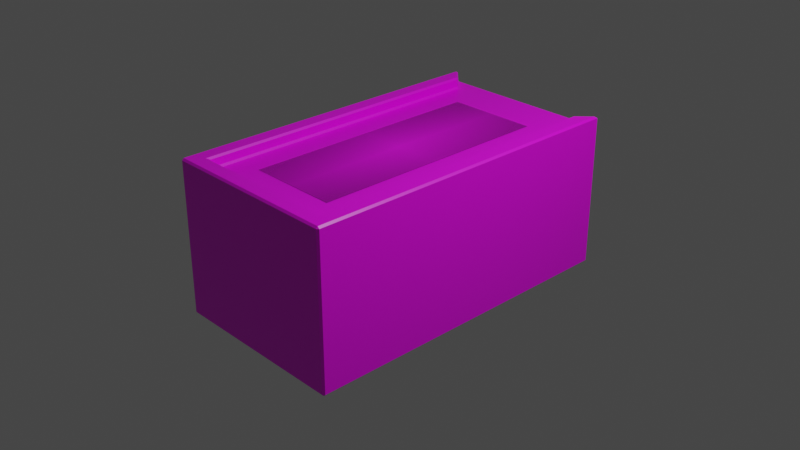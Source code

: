 # Source: Caja_Domino.blend  (saved by Blender 2.93.20; exported with 4.5.12 LTS)
import bpy
from mathutils import Matrix  # noqa: F401  (used for matrix-valued properties, if any)

bpy.ops.wm.read_factory_settings(use_empty=True)
scene = bpy.context.scene
scene.name = 'Scene'

# ---- collections
col_collection = bpy.data.collections.new('Collection'); scene.collection.children.link(col_collection)

# ---- images (referenced by path relative to the original .blend; pixels are not part of the script)
import os
ASSET_DIR = os.environ.get("B2B_ASSET_DIR", "")  # directory of the original .blend (textures are referenced by path, not embedded)
HERE = os.path.dirname(os.path.abspath(__file__))  # packed textures are extracted next to this script under _unpacked/

def load_image(name, relpath, width, height, colorspace="sRGB"):
    """Load a texture the original file referenced (path relative to the .blend, or extracted next to this script)."""
    p = next((c for c in (os.path.join(HERE, relpath), os.path.join(ASSET_DIR, relpath)) if relpath and os.path.exists(c)), "")
    if p:
        img = bpy.data.images.load(p, check_existing=True)
        img.name = name
    else:  # same state as the original file: an image datablock whose file is absent (Cycles renders it pink)
        img = bpy.data.images.new(name, width, height)
        img.source = "FILE"
        img.filepath = "//" + (relpath or name)
    img.colorspace_settings.name = colorspace
    return img
img_woodfloor043_2k_color_jpg = load_image('WoodFloor043_2K_Color.jpg', 'WoodFloor043_2K_Color.jpg', 1024, 1024, 'sRGB')
img_dominoletras_png = load_image('DominoLetras.png', 'DominoLetras.png', 1024, 1024, 'sRGB')
img_molumen_domino_set_18_png = load_image('molumen_domino_set_18.png', 'molumen_domino_set_18.png', 1024, 1024, 'sRGB')

# ---- materials (node trees are filled in below, after node groups)
mat_material = bpy.data.materials.new('Material')
mat_material.alpha_threshold = 0.0
mat_material.use_transparent_shadow = False
mat_material.line_color = (0.0, 0.0, 0.0, 1.0)
mat_dominoletras = bpy.data.materials.new('DominoLetras')
mat_dominoletras.surface_render_method = 'BLENDED'
mat_dominoletras.blend_method = 'BLEND'
mat_dominoletras.use_transparent_shadow = False
mat_material_001 = bpy.data.materials.new('Material.001')
mat_material_001.use_transparent_shadow = False
mat_material_002 = bpy.data.materials.new('Material.002')
mat_material_002.use_transparent_shadow = False

# ---- material node trees
mat_material.use_nodes = True; mat_material.node_tree.nodes.clear()
_N = mat_material.node_tree.nodes; _L = mat_material.node_tree.links
n0 = _N.new('ShaderNodeOutputMaterial'); n0.name = 'Material Output'; n0.location = (300, 300)
n1 = _N.new('ShaderNodeBsdfPrincipled'); n1.name = 'Principled BSDF'; n1.location = (10, 300)
n1.distribution = 'GGX'
n1.subsurface_method = 'BURLEY'
n1.inputs[2].default_value = 0.4
n1.inputs[3].default_value = 1.45
n1.inputs[27].default_value = (0.0, 0.0, 0.0, 1.0)
n1.inputs[28].default_value = 1.0
n2 = _N.new('ShaderNodeTexImage'); n2.name = 'Image Texture'; n2.location = (-280, 275)
n2.image = img_woodfloor043_2k_color_jpg
_L.new(n1.outputs[0], n0.inputs[0])
_L.new(n2.outputs[0], n1.inputs[0])
n0.is_active_output = True
mat_dominoletras.use_nodes = True; mat_dominoletras.node_tree.nodes.clear()
_N = mat_dominoletras.node_tree.nodes; _L = mat_dominoletras.node_tree.links
n0 = _N.new('ShaderNodeOutputMaterial'); n0.name = 'Material Output'; n0.location = (300, 300)
n1 = _N.new('ShaderNodeTexImage'); n1.name = 'Image Texture'; n1.location = (-200, 300)
n1.image = img_dominoletras_png
n1.extension = 'CLIP'
n2 = _N.new('ShaderNodeBsdfPrincipled'); n2.name = 'Principled BSDF'; n2.location = (0, 300)
n2.distribution = 'GGX'
n2.subsurface_method = 'BURLEY'
n2.inputs[3].default_value = 1.45
n2.inputs[27].default_value = (0.0, 0.0, 0.0, 1.0)
n2.inputs[28].default_value = 1.0
_L.new(n1.outputs[0], n2.inputs[0])
_L.new(n1.outputs[1], n2.inputs[4])
_L.new(n2.outputs[0], n0.inputs[0])
n0.is_active_output = True
mat_material_001.use_nodes = True; mat_material_001.node_tree.nodes.clear()
_N = mat_material_001.node_tree.nodes; _L = mat_material_001.node_tree.links
n0 = _N.new('ShaderNodeBsdfPrincipled'); n0.name = 'Principled BSDF'; n0.location = (10, 300)
n0.distribution = 'GGX'
n0.subsurface_method = 'BURLEY'
n0.inputs[3].default_value = 1.45
n0.inputs[27].default_value = (0.0, 0.0, 0.0, 1.0)
n0.inputs[28].default_value = 1.0
n1 = _N.new('ShaderNodeOutputMaterial'); n1.name = 'Material Output'; n1.location = (300, 300)
_L.new(n0.outputs[0], n1.inputs[0])
n1.is_active_output = True
mat_material_002.use_nodes = True; mat_material_002.node_tree.nodes.clear()
_N = mat_material_002.node_tree.nodes; _L = mat_material_002.node_tree.links
n0 = _N.new('ShaderNodeBsdfPrincipled'); n0.name = 'Principled BSDF'; n0.location = (10, 300)
n0.distribution = 'GGX'
n0.subsurface_method = 'BURLEY'
n0.inputs[3].default_value = 1.45
n0.inputs[27].default_value = (0.0, 0.0, 0.0, 1.0)
n0.inputs[28].default_value = 1.0
n1 = _N.new('ShaderNodeOutputMaterial'); n1.name = 'Material Output'; n1.location = (300, 300)
n2 = _N.new('ShaderNodeTexImage'); n2.name = 'Image Texture'; n2.location = (-280, 275)
n2.image = img_molumen_domino_set_18_png
_L.new(n0.outputs[0], n1.inputs[0])
_L.new(n2.outputs[0], n0.inputs[0])
n1.is_active_output = True

# ---- world
world_world = bpy.data.worlds.new('World'); scene.world = world_world
world_world.use_nodes = True; world_world.node_tree.nodes.clear()
_N = world_world.node_tree.nodes; _L = world_world.node_tree.links
n0 = _N.new('ShaderNodeOutputWorld'); n0.name = 'World Output'; n0.location = (300, 300)
n1 = _N.new('ShaderNodeBackground'); n1.name = 'Background'; n1.location = (10, 300)
n1.inputs[0].default_value = (0.05088, 0.05088, 0.05088, 1.0)
_L.new(n1.outputs[0], n0.inputs[0])
n0.is_active_output = True
world_world.color = (0.05088, 0.05088, 0.05088)
world_world.use_sun_shadow = False
world_world.sun_shadow_jitter_overblur = 0.0

# ---- cameras
cam_camera = bpy.data.cameras.new('Camera')
cam_camera.clip_end = 100.0
cam_camera.ortho_scale = 7.314

# ---- lights
light_light = bpy.data.lights.new('Light', 'POINT')
light_light.transmission_factor = 0.0
light_light.energy = 1000.0
light_light.shadow_soft_size = 0.1
light_light.shadow_maximum_resolution = 0.006
light_light.use_absolute_resolution = True

# ---- meshes
me_cube = bpy.data.meshes.new('Cube')
me_cube.from_pydata([(0.8134, 1.672, 0.7808), (1.0, 1.858, -0.7808), (0.8134, -1.672, 0.7808), (1.0, -1.858, -0.7808), (-0.8134, 1.672, 0.7808), (-1.0, 1.858, -0.7808), (-0.8134, -1.672, 0.7808), (-1.0, -1.858, -0.7808), (1.0, -1.858, 0.7808), (-1.0, -1.858, 0.7808), (1.0, 1.858, 0.7808), (-1.0, 1.858, 0.7808), (1.0, -1.858, 0.9003), (-1.0, -1.858, 0.9003), (1.0, 1.858, 0.9003), (-1.0, 1.858, 0.9003), (0.8134, -1.672, 0.9003), (-0.8134, -1.672, 0.9003), (0.8134, 1.672, 0.9003), (-0.8134, 1.672, 0.9003), (0.5, -1.341, 0.7861), (0.5, 1.341, 0.7861), (-0.5, -1.341, 0.7832), (-0.5, 1.341, 0.7832)], [], [(0, 4, 6, 2), (3, 8, 9, 7), (7, 9, 11, 5), (5, 1, 3, 7), (1, 10, 8, 3), (5, 11, 10, 1), (10, 0, 18, 14), (11, 9, 13, 15), (0, 2, 16, 18), (4, 0, 10, 11), (16, 17, 13, 12), (18, 16, 12, 14), (17, 19, 15, 13), (8, 10, 14, 12), (6, 4, 19, 17), (2, 6, 17, 16), (4, 11, 15, 19), (9, 8, 12, 13), (20, 21, 23, 22)])
me_cube.polygons.foreach_set('material_index', [0, 0, 0, 0, 0, 0, 0, 0, 0, 0, 0, 0, 0, 0, 0, 0, 0, 0, 1])
_uv = me_cube.uv_layers.new(name='UVMap')
_uv.uv.foreach_set('vector', [0.6483, 0.5126, 0.8517, 0.5126, 0.8517, 0.7374, 0.6483, 0.7374, 0.375, 0.75, 0.625, 0.75, 0.625, 1.0, 0.375, 1.0, 0.375, 0.0, 0.625, 0.0, 0.625, 0.25, 0.375, 0.25, 0.125, 0.5, 0.375, 0.5, 0.375, 0.75, 0.125, 0.75, 0.375, 0.5, 0.625, 0.5, 0.625, 0.75, 0.375, 0.75, 0.375, 0.25, 0.625, 0.25, 0.625, 0.5, 0.375, 0.5, 0.625, 0.5, 0.6483, 0.5126, 0.6483, 0.5126, 0.625, 0.5, 0.625, 0.25, 0.625, 0.0, 0.625, 0.0, 0.625, 0.25, 0.6483, 0.5126, 0.6483, 0.7374, 0.6483, 0.7374, 0.6483, 0.5126, 0.8517, 0.5126, 0.6483, 0.5126, 0.625, 0.5, 0.875, 0.5, 0.6483, 0.7374, 0.8517, 0.7374, 0.875, 0.75, 0.625, 0.75, 0.6483, 0.5126, 0.6483, 0.7374, 0.625, 0.75, 0.625, 0.5, 0.8517, 0.7374, 0.8517, 0.5126, 0.875, 0.5, 0.875, 0.75, 0.625, 0.75, 0.625, 0.5, 0.625, 0.5, 0.625, 0.75, 0.8517, 0.7374, 0.8517, 0.5126, 0.8517, 0.5126, 0.8517, 0.7374, 0.6483, 0.7374, 0.8517, 0.7374, 0.8517, 0.7374, 0.6483, 0.7374, 0.8517, 0.5126, 0.875, 0.5, 0.875, 0.5, 0.8517, 0.5126, 0.625, 1.0, 0.625, 0.75, 0.625, 0.75, 0.625, 1.0, 0.0, 0.0, 1.0, 0.0, 1.0, 1.0, 0.0, 1.0])
me_cube.materials.append(mat_material)
me_cube.materials.append(mat_dominoletras)
me_cube.use_remesh_preserve_volume = False
me_cube.use_remesh_preserve_attributes = False
me_cube.use_mirror_vertex_groups = False
me_cube.update()
me_cube_001 = bpy.data.meshes.new('Cube.001')
me_cube_001.from_pydata([], [], [])
_uv = me_cube_001.uv_layers.new(name='UVMap')
_uv.uv.foreach_set('vector', [])
me_cube_001.materials.append(mat_material_001)
me_cube_001.materials.append(mat_material_002)
me_cube_001.use_remesh_fix_poles = True
me_cube_001.use_remesh_preserve_attributes = False
me_cube_001.update()

# ---- objects
ob_cube = bpy.data.objects.new('Cube', me_cube)
ob_light = bpy.data.objects.new('Light', light_light)
ob_camera = bpy.data.objects.new('Camera', cam_camera)
ob_cube_001 = bpy.data.objects.new('Cube.001', me_cube_001)

# ---- transforms, parenting, visibility, modifiers, constraints
ob_cube.location = (0.0, 0.0, 0.0)
ob_cube.lock_rotations_4d = False
ob_cube.empty_display_type = 'ARROWS'
ob_cube.lineart.crease_threshold = 0.0
_m = ob_cube.modifiers.new('Bevel', 'BEVEL')
_m.width = 0.02
_m.width_pct = 0.02
ob_light.location = (4.076, 1.005, 5.904)
ob_light.rotation_euler = (0.6503, 0.05522, 1.866)
ob_light.lock_rotations_4d = False
ob_light.empty_display_type = 'ARROWS'
ob_light.color = (0.0, 0.0, 0.0, 0.0)
ob_light.lineart.crease_threshold = 0.0
ob_camera.location = (7.359, -6.926, 4.958)
ob_camera.rotation_euler = (1.109, 0.0, 0.8149)
ob_camera.lock_rotations_4d = False
ob_camera.empty_display_type = 'ARROWS'
ob_camera.color = (0.0, 0.0, 0.0, 0.0)
ob_camera.display_type = 'WIRE'
ob_camera.lineart.crease_threshold = 0.0
ob_cube_001.location = (0.0, -1.063, 0.9349)
ob_cube_001.scale = (0.5206, 0.2891, 0.07173)

# ---- collection membership
col_collection.objects.link(ob_cube)
col_collection.objects.link(ob_light)
col_collection.objects.link(ob_camera)
col_collection.objects.link(ob_cube_001)

# ---- scene / render settings (as saved in the file)
scene.camera = ob_camera
scene.frame_start = 1; scene.frame_end = 250; scene.frame_set(1)
scene.render.engine = 'BLENDER_EEVEE_NEXT'
scene.cycles.use_denoising = False
scene.cycles.samples = 128
scene.cycles.sampling_pattern = 'TABULATED_SOBOL'
scene.cycles.use_adaptive_sampling = False
scene.cycles.use_light_tree = False
scene.view_settings.view_transform = 'Filmic'
bpy.context.view_layer.update()
